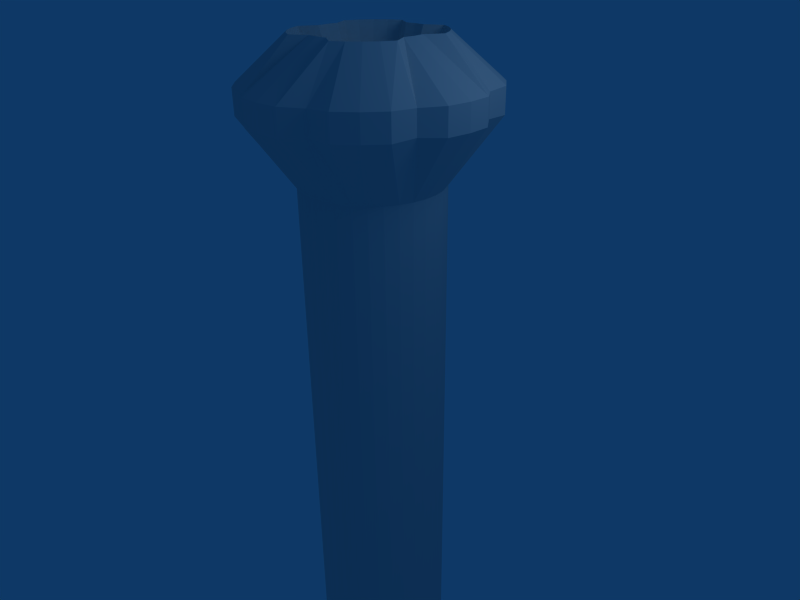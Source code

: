 # Source: AbsorbingPylonMoar.blend  (saved by Blender 2.46.0; exported with 4.5.12 LTS)
import bpy
from mathutils import Matrix  # noqa: F401  (used for matrix-valued properties, if any)

bpy.ops.wm.read_factory_settings(use_empty=True)
scene = bpy.context.scene
scene.name = 'Scene'

# ---- collections
col_collection_1 = bpy.data.collections.new('Collection 1'); scene.collection.children.link(col_collection_1)

# ---- world
world_world = bpy.data.worlds.new('World'); scene.world = world_world
world_world.color = (0.05656, 0.2208, 0.4)
world_world.use_sun_shadow = False
world_world.sun_shadow_jitter_overblur = 0.0
world_world.cycles.sampling_method = 'MANUAL'
world_world.cycles.sample_map_resolution = 256

# ---- cameras
cam_camera = bpy.data.cameras.new('Camera')
cam_camera.passepartout_alpha = 0.2
cam_camera.clip_end = 100.0
cam_camera.lens = 35.0
cam_camera.ortho_scale = 7.314
cam_camera.show_passepartout = False
cam_camera.show_safe_areas = True
cam_camera.dof.focus_distance = 0.0
cam_camera.dof.aperture_fstop = 128.0

# ---- lights
light_spot = bpy.data.lights.new('Spot', 'POINT')
light_spot.transmission_factor = 0.0
light_spot.cutoff_distance = 30.0
light_spot.energy = 100.0
light_spot.shadow_buffer_clip_start = 1.001
light_spot.shadow_soft_size = 1.0
light_spot.shadow_maximum_resolution = 0.006
light_spot.use_absolute_resolution = True
light_spot.cycles.use_multiple_importance_sampling = False

# ---- meshes
me_cylinder = bpy.data.meshes.new('Cylinder')
me_cylinder.from_pydata([(0.7071, 0.7071, 2.167), (0.8315, 0.5556, 2.167), (0.9239, 0.3827, 2.167), (0.9808, 0.1951, 2.167), (1.0, 7.55e-08, 2.167), (0.9808, -0.1951, 2.167), (0.9239, -0.3827, 2.167), (0.8315, -0.5556, 2.167), (0.7071, -0.7071, 2.167), (0.5556, -0.8315, 2.167), (0.3827, -0.9239, 2.167), (0.1951, -0.9808, 2.167), (-3.258e-07, -1.0, 2.167), (-0.1951, -0.9808, 2.167), (-0.3827, -0.9239, 2.167), (-0.5556, -0.8315, 2.167), (-0.7071, -0.7071, 2.167), (-0.8315, -0.5556, 2.167), (-0.9239, -0.3827, 2.167), (-0.9808, -0.1951, 2.167), (-1.0, 9.656e-07, 2.167), (-0.9808, 0.1951, 2.167), (-0.9239, 0.3827, 2.167), (-0.8315, 0.5556, 2.167), (-0.7071, 0.7071, 2.167), (-0.5556, 0.8315, 2.167), (-0.3827, 0.9239, 2.167), (-0.1951, 0.9808, 2.167), (1.605e-06, 1.0, 2.167), (0.1951, 0.9808, 2.167), (0.3827, 0.9239, 2.167), (0.5556, 0.8315, 2.167), (1.201, 1.201, 3.116), (1.413, 0.9439, 3.116), (1.453, 0.602, 3.129), (1.666, 0.3315, 3.116), (1.699, -2.812e-06, 3.116), (1.666, -0.3315, 3.116), (1.453, -0.602, 3.129), (1.413, -0.9439, 3.116), (1.201, -1.201, 3.116), (0.9439, -1.413, 3.116), (0.602, -1.453, 3.129), (0.3315, -1.666, 3.116), (2.527e-06, -1.699, 3.116), (-0.3315, -1.666, 3.116), (-0.602, -1.453, 3.129), (-0.9439, -1.413, 3.116), (-1.201, -1.201, 3.116), (-1.413, -0.9439, 3.116), (-1.453, -0.602, 3.129), (-1.666, -0.3315, 3.116), (-1.699, -5.972e-06, 3.116), (-1.666, 0.3314, 3.116), (-1.453, 0.602, 3.129), (-1.413, 0.9439, 3.116), (-1.201, 1.201, 3.116), (-0.9439, 1.413, 3.116), (-0.602, 1.453, 3.129), (-0.3315, 1.666, 3.116), (-1.142e-05, 1.699, 3.116), (0.3314, 1.666, 3.116), (0.602, 1.453, 3.129), (0.9439, 1.413, 3.116), (0.9439, 1.413, 3.469), (0.602, 1.453, 3.456), (0.3314, 1.666, 3.469), (-1.142e-05, 1.699, 3.469), (-0.3315, 1.666, 3.469), (-0.602, 1.453, 3.456), (-0.9439, 1.413, 3.469), (-1.201, 1.201, 3.469), (-1.413, 0.9439, 3.469), (-1.453, 0.602, 3.456), (-1.666, 0.3314, 3.469), (-1.699, -5.972e-06, 3.469), (-1.666, -0.3315, 3.469), (-1.453, -0.602, 3.456), (-1.413, -0.9439, 3.469), (-1.201, -1.201, 3.469), (-0.9439, -1.413, 3.469), (-0.602, -1.453, 3.456), (-0.3315, -1.666, 3.469), (2.527e-06, -1.699, 3.469), (0.3315, -1.666, 3.469), (0.602, -1.453, 3.456), (0.9439, -1.413, 3.469), (1.201, -1.201, 3.469), (1.413, -0.9439, 3.469), (1.453, -0.602, 3.456), (1.666, -0.3315, 3.469), (1.699, -2.812e-06, 3.469), (1.666, 0.3315, 3.469), (1.453, 0.602, 3.456), (1.413, 0.9439, 3.469), (1.201, 1.201, 3.469), (0.7071, 0.7071, 4.083), (0.8315, 0.5556, 4.083), (0.9239, 0.3827, 4.083), (0.7846, 0.1561, 4.083), (0.8, -2.098e-06, 4.083), (0.7846, -0.1561, 4.083), (0.9239, -0.3827, 4.083), (0.8315, -0.5556, 4.083), (0.7071, -0.7071, 4.083), (0.5556, -0.8315, 4.083), (0.3827, -0.9239, 4.083), (0.1561, -0.7846, 4.083), (4.292e-07, -0.8, 4.083), (-0.1561, -0.7846, 4.083), (-0.3827, -0.9239, 4.083), (-0.5556, -0.8315, 4.083), (-0.7071, -0.7071, 4.083), (-0.8315, -0.5556, 4.083), (-0.9239, -0.3827, 4.083), (-0.7846, -0.1561, 4.083), (-0.8, -3.586e-06, 4.083), (-0.7846, 0.1561, 4.083), (-0.9239, 0.3827, 4.083), (-0.8315, 0.5556, 4.083), (-0.7071, 0.7071, 4.083), (-0.5556, 0.8315, 4.083), (-0.3827, 0.9239, 4.083), (-0.1561, 0.7846, 4.083), (-6.138e-06, 0.8, 4.083), (0.1561, 0.7846, 4.083), (0.3827, 0.9239, 4.083), (0.5556, 0.8315, 4.083), (0.0, 0.0, -6.0), (0.5556, 0.8315, -6.0), (0.3827, 0.9239, -6.0), (0.1951, 0.9808, -6.0), (1.605e-06, 1.0, -6.0), (-0.1951, 0.9808, -6.0), (-0.3827, 0.9239, -6.0), (-0.5556, 0.8315, -6.0), (-0.7071, 0.7071, -6.0), (-0.8315, 0.5556, -6.0), (-0.9239, 0.3827, -6.0), (-0.9808, 0.1951, -6.0), (-1.0, 9.656e-07, -6.0), (-0.9808, -0.1951, -6.0), (-0.9239, -0.3827, -6.0), (-0.8315, -0.5556, -6.0), (-0.7071, -0.7071, -6.0), (-0.5556, -0.8315, -6.0), (-0.3827, -0.9239, -6.0), (-0.1951, -0.9808, -6.0), (-3.258e-07, -1.0, -6.0), (0.1951, -0.9808, -6.0), (0.3827, -0.9239, -6.0), (0.5556, -0.8315, -6.0), (0.7071, -0.7071, -6.0), (0.8315, -0.5556, -6.0), (0.9239, -0.3827, -6.0), (0.9808, -0.1951, -6.0), (1.0, 7.55e-08, -6.0), (0.9808, 0.1951, -6.0), (0.9239, 0.3827, -6.0), (0.8315, 0.5556, -6.0), (0.7071, 0.7071, -6.0), (-2.46e-07, -3.362e-07, 3.586), (0.4344, 0.6501, 3.586), (0.2992, 0.7223, 3.586), (0.122, 0.6135, 3.586), (-5.045e-06, 0.6255, 3.586), (-0.122, 0.6135, 3.586), (-0.2992, 0.7223, 3.586), (-0.4344, 0.6501, 3.586), (-0.5529, 0.5529, 3.586), (-0.6501, 0.4344, 3.586), (-0.7223, 0.2992, 3.586), (-0.6135, 0.122, 3.586), (-0.6255, -3.137e-06, 3.586), (-0.6135, -0.122, 3.586), (-0.7223, -0.2992, 3.586), (-0.6501, -0.4344, 3.586), (-0.5529, -0.5529, 3.586), (-0.4344, -0.6501, 3.586), (-0.2992, -0.7223, 3.586), (-0.122, -0.6135, 3.586), (8.977e-08, -0.6255, 3.586), (0.122, -0.6135, 3.586), (0.2992, -0.7223, 3.586), (0.4344, -0.6501, 3.586), (0.5529, -0.5529, 3.586), (0.6501, -0.4344, 3.586), (0.7223, -0.2992, 3.586), (0.6135, -0.122, 3.586), (0.6255, -1.973e-06, 3.586), (0.6135, 0.122, 3.586), (0.7223, 0.2992, 3.586), (0.6501, 0.4344, 3.586), (0.5529, 0.5529, 3.586)], [], [(0, 32, 33, 1), (1, 33, 34, 2), (2, 34, 35, 3), (3, 35, 36, 4), (4, 36, 37, 5), (5, 37, 38, 6), (6, 38, 39, 7), (7, 39, 40, 8), (8, 40, 41, 9), (9, 41, 42, 10), (10, 42, 43, 11), (11, 43, 44, 12), (12, 44, 45, 13), (13, 45, 46, 14), (14, 46, 47, 15), (15, 47, 48, 16), (16, 48, 49, 17), (17, 49, 50, 18), (18, 50, 51, 19), (19, 51, 52, 20), (20, 52, 53, 21), (21, 53, 54, 22), (22, 54, 55, 23), (23, 55, 56, 24), (24, 56, 57, 25), (25, 57, 58, 26), (26, 58, 59, 27), (27, 59, 60, 28), (28, 60, 61, 29), (29, 61, 62, 30), (30, 62, 63, 31), (32, 0, 31, 63), (32, 63, 64, 95), (63, 62, 65, 64), (62, 61, 66, 65), (61, 60, 67, 66), (60, 59, 68, 67), (59, 58, 69, 68), (58, 57, 70, 69), (57, 56, 71, 70), (56, 55, 72, 71), (55, 54, 73, 72), (54, 53, 74, 73), (53, 52, 75, 74), (52, 51, 76, 75), (51, 50, 77, 76), (50, 49, 78, 77), (49, 48, 79, 78), (48, 47, 80, 79), (47, 46, 81, 80), (46, 45, 82, 81), (45, 44, 83, 82), (44, 43, 84, 83), (43, 42, 85, 84), (42, 41, 86, 85), (41, 40, 87, 86), (40, 39, 88, 87), (39, 38, 89, 88), (38, 37, 90, 89), (37, 36, 91, 90), (36, 35, 92, 91), (35, 34, 93, 92), (34, 33, 94, 93), (33, 32, 95, 94), (94, 95, 96, 97), (93, 94, 97, 98), (92, 93, 98, 99), (91, 92, 99, 100), (90, 91, 100, 101), (89, 90, 101, 102), (88, 89, 102, 103), (87, 88, 103, 104), (86, 87, 104, 105), (85, 86, 105, 106), (84, 85, 106, 107), (83, 84, 107, 108), (82, 83, 108, 109), (81, 82, 109, 110), (80, 81, 110, 111), (79, 80, 111, 112), (78, 79, 112, 113), (77, 78, 113, 114), (76, 77, 114, 115), (75, 76, 115, 116), (74, 75, 116, 117), (73, 74, 117, 118), (72, 73, 118, 119), (71, 72, 119, 120), (70, 71, 120, 121), (69, 70, 121, 122), (68, 69, 122, 123), (67, 68, 123, 124), (66, 67, 124, 125), (65, 66, 125, 126), (64, 65, 126, 127), (95, 64, 127, 96), (31, 0, 160, 129), (30, 31, 129, 130), (29, 30, 130, 131), (28, 29, 131, 132), (27, 28, 132, 133), (26, 27, 133, 134), (25, 26, 134, 135), (24, 25, 135, 136), (23, 24, 136, 137), (22, 23, 137, 138), (21, 22, 138, 139), (20, 21, 139, 140), (19, 20, 140, 141), (18, 19, 141, 142), (17, 18, 142, 143), (16, 17, 143, 144), (15, 16, 144, 145), (14, 15, 145, 146), (13, 14, 146, 147), (12, 13, 147, 148), (11, 12, 148, 149), (10, 11, 149, 150), (9, 10, 150, 151), (8, 9, 151, 152), (7, 8, 152, 153), (6, 7, 153, 154), (5, 6, 154, 155), (4, 5, 155, 156), (3, 4, 156, 157), (2, 3, 157, 158), (1, 2, 158, 159), (0, 1, 159, 160), (128, 160, 159), (128, 159, 158), (128, 158, 157), (128, 157, 156), (128, 156, 155), (128, 155, 154), (128, 154, 153), (128, 153, 152), (128, 152, 151), (128, 151, 150), (128, 150, 149), (128, 149, 148), (128, 148, 147), (128, 147, 146), (128, 146, 145), (128, 145, 144), (128, 144, 143), (128, 143, 142), (128, 142, 141), (128, 141, 140), (128, 140, 139), (128, 139, 138), (128, 138, 137), (128, 137, 136), (128, 136, 135), (128, 135, 134), (128, 134, 133), (128, 133, 132), (128, 132, 131), (128, 131, 130), (128, 130, 129), (129, 160, 128), (96, 127, 162, 193), (127, 126, 163, 162), (126, 125, 164, 163), (125, 124, 165, 164), (124, 123, 166, 165), (123, 122, 167, 166), (122, 121, 168, 167), (121, 120, 169, 168), (120, 119, 170, 169), (119, 118, 171, 170), (118, 117, 172, 171), (117, 116, 173, 172), (116, 115, 174, 173), (115, 114, 175, 174), (114, 113, 176, 175), (113, 112, 177, 176), (112, 111, 178, 177), (111, 110, 179, 178), (110, 109, 180, 179), (109, 108, 181, 180), (108, 107, 182, 181), (107, 106, 183, 182), (106, 105, 184, 183), (105, 104, 185, 184), (104, 103, 186, 185), (103, 102, 187, 186), (102, 101, 188, 187), (101, 100, 189, 188), (100, 99, 190, 189), (99, 98, 191, 190), (98, 97, 192, 191), (97, 96, 193, 192), (161, 192, 193), (161, 191, 192), (161, 190, 191), (161, 189, 190), (161, 188, 189), (161, 187, 188), (161, 186, 187), (161, 185, 186), (161, 184, 185), (161, 183, 184), (161, 182, 183), (161, 181, 182), (161, 180, 181), (161, 179, 180), (161, 178, 179), (161, 177, 178), (161, 176, 177), (161, 175, 176), (161, 174, 175), (161, 173, 174), (161, 172, 173), (161, 171, 172), (161, 170, 171), (161, 169, 170), (161, 168, 169), (161, 167, 168), (161, 166, 167), (161, 165, 166), (161, 164, 165), (161, 163, 164), (161, 162, 163), (161, 193, 162)])
me_cylinder.use_remesh_preserve_volume = False
me_cylinder.use_remesh_preserve_attributes = False
me_cylinder.use_mirror_vertex_groups = False
me_cylinder.update()

# ---- objects
ob_cylinder = bpy.data.objects.new('Cylinder', me_cylinder)
ob_lamp = bpy.data.objects.new('Lamp', light_spot)
ob_camera = bpy.data.objects.new('Camera', cam_camera)

# ---- transforms, parenting, visibility, modifiers, constraints
ob_cylinder.location = (0.0, 0.0, 0.0)
ob_cylinder.lock_rotations_4d = False
ob_cylinder.empty_display_type = 'ARROWS'
ob_cylinder.lineart.crease_threshold = 0.0
ob_lamp.location = (4.076, 1.005, 5.904)
ob_lamp.rotation_euler = (0.6503, 0.05522, 1.866)
ob_lamp.lock_rotations_4d = False
ob_lamp.empty_display_type = 'ARROWS'
ob_lamp.color = (0.0, 0.0, 0.0, 0.0)
ob_lamp.lineart.crease_threshold = 0.0
ob_camera.location = (7.481, -6.508, 5.344)
ob_camera.rotation_euler = (1.109, 0.01082, 0.8149)
ob_camera.lock_rotations_4d = False
ob_camera.empty_display_type = 'ARROWS'
ob_camera.color = (0.0, 0.0, 0.0, 0.0)
ob_camera.display_type = 'WIRE'
ob_camera.lineart.crease_threshold = 0.0

# ---- collection membership
col_collection_1.objects.link(ob_cylinder)
col_collection_1.objects.link(ob_lamp)
col_collection_1.objects.link(ob_camera)

# ---- scene / render settings (as saved in the file)
scene.camera = ob_camera
scene.frame_start = 1; scene.frame_end = 250; scene.frame_set(1)
scene.render.engine = 'BLENDER_EEVEE_NEXT'
scene.render.image_settings.file_format = 'JPEG'
scene.render.image_settings.color_mode = 'RGB'
scene.render.image_settings.compression = 90
scene.render.resolution_x = 800
scene.render.resolution_y = 600
scene.render.pixel_aspect_x = 100.0
scene.render.pixel_aspect_y = 100.0
scene.render.fps = 25
scene.render.dither_intensity = 0.0
scene.render.use_compositing = False
scene.render.use_sequencer = False
scene.render.bake_margin = 2
scene.render.bake_bias = 0.0
scene.render.use_stamp_time = False
scene.render.use_stamp_date = False
scene.render.use_stamp_frame = False
scene.render.use_stamp_camera = False
scene.render.use_stamp_scene = False
scene.render.use_stamp_filename = False
scene.render.use_stamp_render_time = False
scene.render.stamp_font_size = 0
scene.cycles.use_denoising = False
scene.cycles.samples = 10
scene.cycles.sampling_pattern = 'TABULATED_SOBOL'
scene.cycles.light_sampling_threshold = 0.0
scene.cycles.use_adaptive_sampling = False
scene.cycles.use_light_tree = False
scene.cycles.blur_glossy = 0.0
scene.cycles.volume_bounces = 1
scene.cycles.pixel_filter_type = 'GAUSSIAN'
scene.cycles.sample_clamp_indirect = 0.0
scene.view_settings.view_transform = 'Raw'
bpy.context.view_layer.update()

